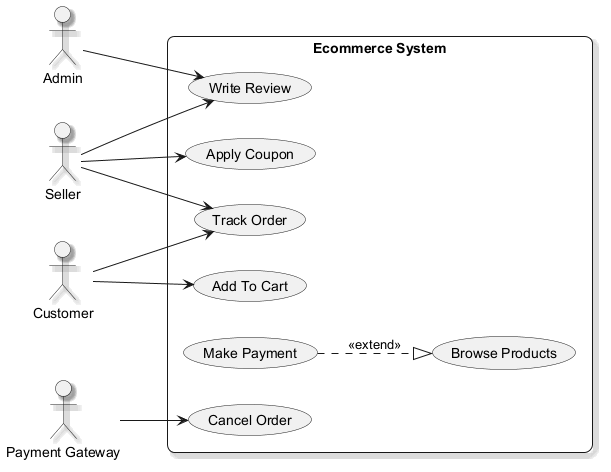

The diagram above was rendered by PlantUML. Its source (embedded in the PNG):
@startuml
skinparam backgroundColor #FFFFFF
skinparam roundCorner 15
skinparam shadowing true
left to right direction
actor "Admin" as Admin
actor "Seller" as Seller
actor "Customer" as Customer
actor "Payment Gateway" as PaymentGateway
rectangle "Ecommerce System" {
  usecase "Apply Coupon" as UC_ApplyCoupon
  usecase "Browse Products" as UC_BrowseProducts
  usecase "Write Review" as UC_WriteReview
  usecase "Track Order" as UC_TrackOrder
  usecase "Add To Cart" as UC_AddToCart
  usecase "Make Payment" as UC_MakePayment
  usecase "Cancel Order" as UC_CancelOrder
}
Admin --> UC_WriteReview
Seller --> UC_TrackOrder
Seller --> UC_ApplyCoupon
Seller --> UC_WriteReview
Customer --> UC_AddToCart
Customer --> UC_TrackOrder
PaymentGateway --> UC_CancelOrder
UC_MakePayment ..|> UC_BrowseProducts : <<extend>>
@enduml